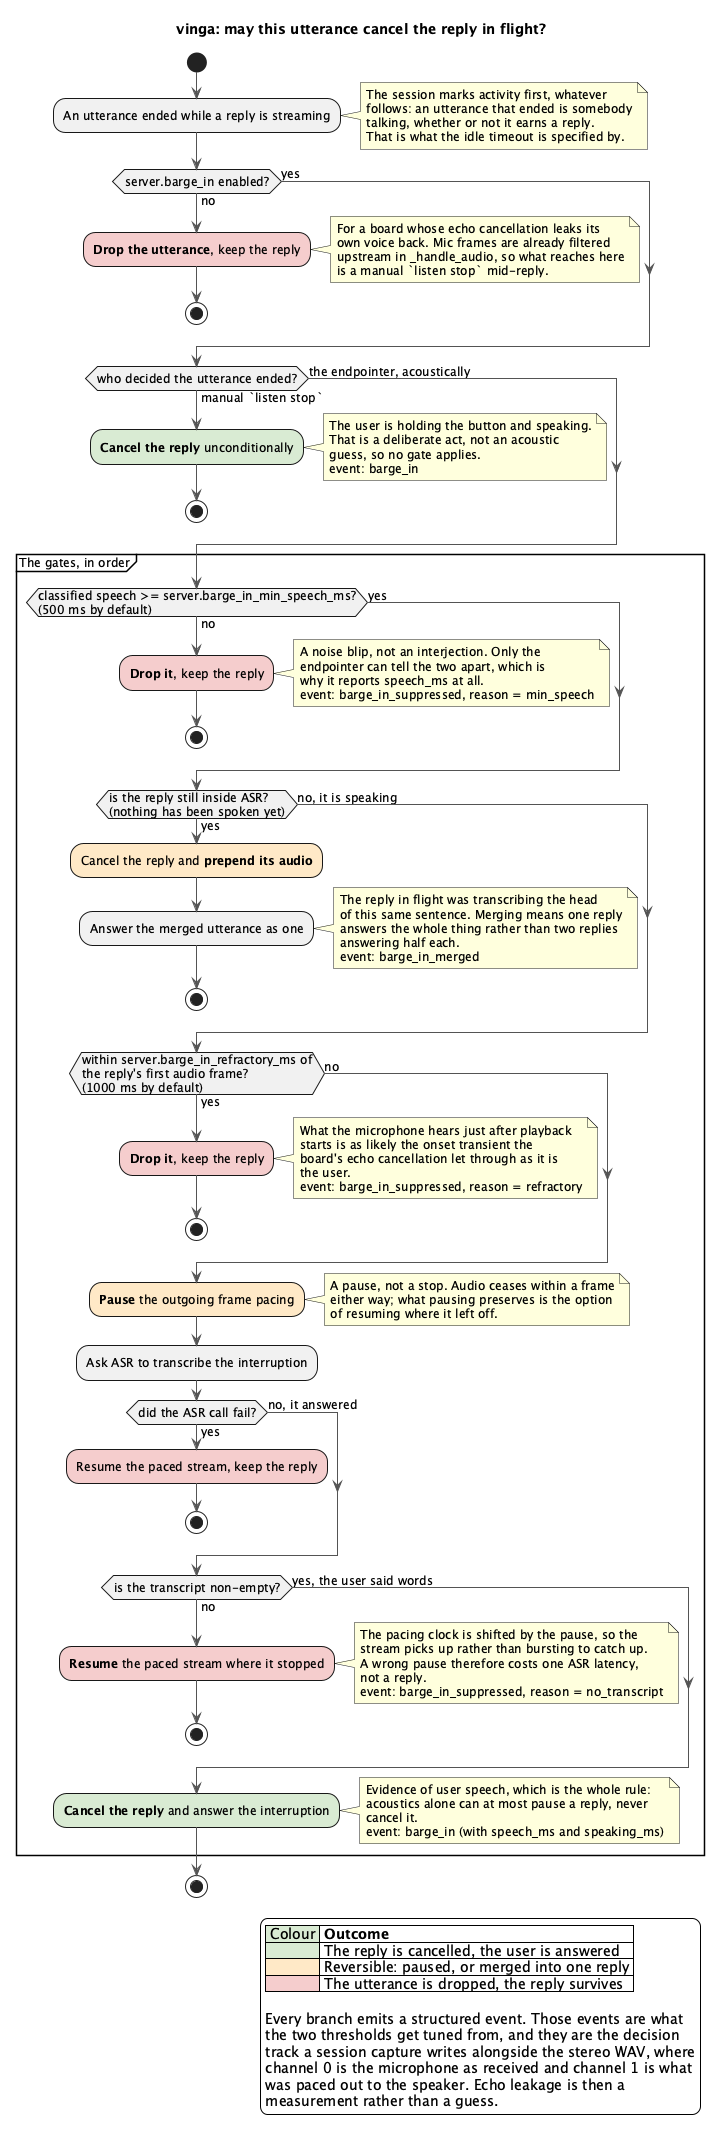

The diagram above was rendered by PlantUML. Its source (embedded in the PNG):
@startuml vinga-barge-in-decision
' The gate an utterance must pass before it may cancel a reply already
' streaming. This is a decision structure, not a flow, which is why it
' gets its own picture: the conversation-turn diagram draws the happy
' path and has nowhere to put branches.
'
' Source: Session._finish_utterance and Session._gate_barge_in, and the
' ADR "replies cancel only on evidence of speech".

title vinga: may this utterance cancel the reply in flight?

skinparam shadowing false
skinparam backgroundColor white
skinparam defaultFontSize 12
skinparam ActivityBorderThickness 1
skinparam ArrowColor #555555

start

:An utterance ended while a reply is streaming;
note right
  The session marks activity first, whatever
  follows: an utterance that ended is somebody
  talking, whether or not it earns a reply.
  That is what the idle timeout is specified by.
end note

if (server.barge_in enabled?) then (no)
  :**Drop the utterance**, keep the reply;<<#F4CCCC>>
  note right
    For a board whose echo cancellation leaks its
    own voice back. Mic frames are already filtered
    upstream in _handle_audio, so what reaches here
    is a manual `listen stop` mid-reply.
  end note
  stop
else (yes)
endif

if (who decided the utterance ended?) then (manual `listen stop`)
  :**Cancel the reply** unconditionally;<<#D9EAD3>>
  note right
    The user is holding the button and speaking.
    That is a deliberate act, not an acoustic
    guess, so no gate applies.
    event: barge_in
  end note
  stop
else (the endpointer, acoustically)
endif

partition "The gates, in order" {

  if (classified speech >= server.barge_in_min_speech_ms?\n(500 ms by default)) then (no)
    :**Drop it**, keep the reply;<<#F4CCCC>>
    note right
      A noise blip, not an interjection. Only the
      endpointer can tell the two apart, which is
      why it reports speech_ms at all.
      event: barge_in_suppressed, reason = min_speech
    end note
    stop
  else (yes)
  endif

  if (is the reply still inside ASR?\n(nothing has been spoken yet)) then (yes)
    :Cancel the reply and **prepend its audio**;<<#FFE9C6>>
    :Answer the merged utterance as one;
    note right
      The reply in flight was transcribing the head
      of this same sentence. Merging means one reply
      answers the whole thing rather than two replies
      answering half each.
      event: barge_in_merged
    end note
    stop
  else (no, it is speaking)
  endif

  if (within server.barge_in_refractory_ms of\nthe reply's first audio frame?\n(1000 ms by default)) then (yes)
    :**Drop it**, keep the reply;<<#F4CCCC>>
    note right
      What the microphone hears just after playback
      starts is as likely the onset transient the
      board's echo cancellation let through as it is
      the user.
      event: barge_in_suppressed, reason = refractory
    end note
    stop
  else (no)
  endif

  :**Pause** the outgoing frame pacing;<<#FFE9C6>>
  note right
    A pause, not a stop. Audio ceases within a frame
    either way; what pausing preserves is the option
    of resuming where it left off.
  end note

  :Ask ASR to transcribe the interruption;

  if (did the ASR call fail?) then (yes)
    :Resume the paced stream, keep the reply;<<#F4CCCC>>
    stop
  else (no, it answered)
  endif

  if (is the transcript non-empty?) then (no)
    :**Resume** the paced stream where it stopped;<<#F4CCCC>>
    note right
      The pacing clock is shifted by the pause, so the
      stream picks up rather than bursting to catch up.
      A wrong pause therefore costs one ASR latency,
      not a reply.
      event: barge_in_suppressed, reason = no_transcript
    end note
    stop
  else (yes, the user said words)
  endif

  :**Cancel the reply** and answer the interruption;<<#D9EAD3>>
  note right
    Evidence of user speech, which is the whole rule:
    acoustics alone can at most pause a reply, never
    cancel it.
    event: barge_in (with speech_ms and speaking_ms)
  end note
}

stop

legend right
|<#D9EAD3> Colour |= Outcome |
|<#D9EAD3> | The reply is cancelled, the user is answered |
|<#FFE9C6> | Reversible: paused, or merged into one reply |
|<#F4CCCC> | The utterance is dropped, the reply survives |

Every branch emits a structured event. Those events are what
the two thresholds get tuned from, and they are the decision
track a session capture writes alongside the stereo WAV, where
channel 0 is the microphone as received and channel 1 is what
was paced out to the speaker. Echo leakage is then a
measurement rather than a guess.
endlegend

@enduml